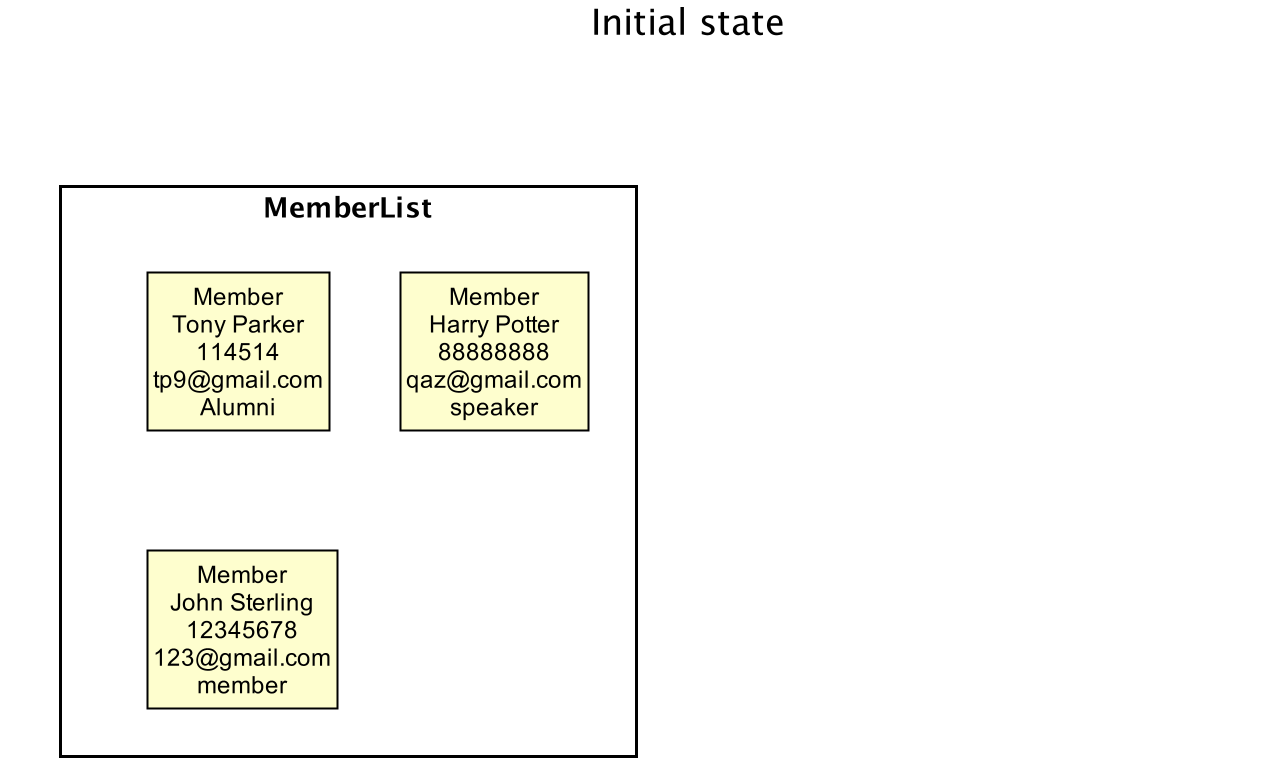

The diagram above was rendered by PlantUML. Its source (embedded in the PNG):
@startuml





skinparam BackgroundColor #FFFFFFF

skinparam Shadowing false

skinparam Class {
    FontColor #FFFFFF
    BorderThickness 1
    BorderColor #FFFFFF
    StereotypeFontColor #FFFFFF
    FontName Arial
}

skinparam Actor {
    BorderColor #000000
    Color #000000
    FontName Arial
}

skinparam Sequence {
    MessageAlign center
    BoxFontSize 15
    BoxPadding 0
    BoxFontColor #FFFFFF
    FontName Arial
}

skinparam Participant {
    FontColor #FFFFFFF
    Padding 20
}

skinparam MinClassWidth 50
skinparam ParticipantPadding 10
skinparam Shadowing false
skinparam DefaultTextAlignment center
skinparam packageStyle Rectangle

hide footbox
hide members
hide circle
skinparam ClassFontColor #000000
skinparam ClassBorderColor #000000

title Initial state

package MemberList {
    class State0 as "Member\nTony Parker\n114514\ntp9@gmail.com\nAlumni"
    class State1 as "Member\nHarry Potter\n88888888\nqaz@gmail.com\nspeaker"
    class State2 as "Member\nJohn Sterling\n12345678\n123@gmail.com\nmember"
}

package MemberToPrint {
    class State3 as "Member\nTony Parker\n114514\ntp9@gmail.com\nAlumni"
    class State4 as "Member\nHarry Potter\n88888888\nqaz@gmail.com\nspeaker"
}

hide MemberToPrint

MemberList -left-> MemberToPrint


@enduml